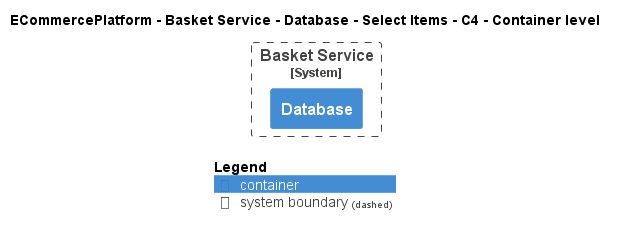

The diagram above was rendered by PlantUML. Its source (embedded in the PNG):
@startuml
!pragma layout smetana
!include ..\..\..\..\..\..\..\.c4s\C4_Container.puml

AddElementTag("c4interflow:lifecycle:new", $bgColor=green, $fontColor=#ffffff, $borderColor=green, $shadowing="False")
AddElementTag("c4interflow:lifecycle:changed", $bgColor=orange, $fontColor=#ffffff, $borderColor=orange, $shadowing="False")
AddElementTag("c4interflow:lifecycle:removed", $bgColor=red, $fontColor=#ffffff, $borderColor=red, $shadowing="False")

AddRelTag("c4interflow:lifecycle:new", $textColor=green, $lineColor=green)
AddRelTag("c4interflow:lifecycle:changed", $textColor=orange, $lineColor=orange)
AddRelTag("c4interflow:lifecycle:removed", $textColor=red, $lineColor=red)

SHOW_PERSON_PORTRAIT()
LAYOUT_TOP_DOWN()

skinparam linetype polyline

title ECommercePlatform - Basket Service - Database - Select Items - C4 - Container level


System_Boundary(ECommercePlatform.SoftwareSystems.BasketService, "Basket Service") {
    Container(ECommercePlatform.SoftwareSystems.BasketService.Containers.Database, "Database", "", "")
}



SHOW_LEGEND()
@enduml